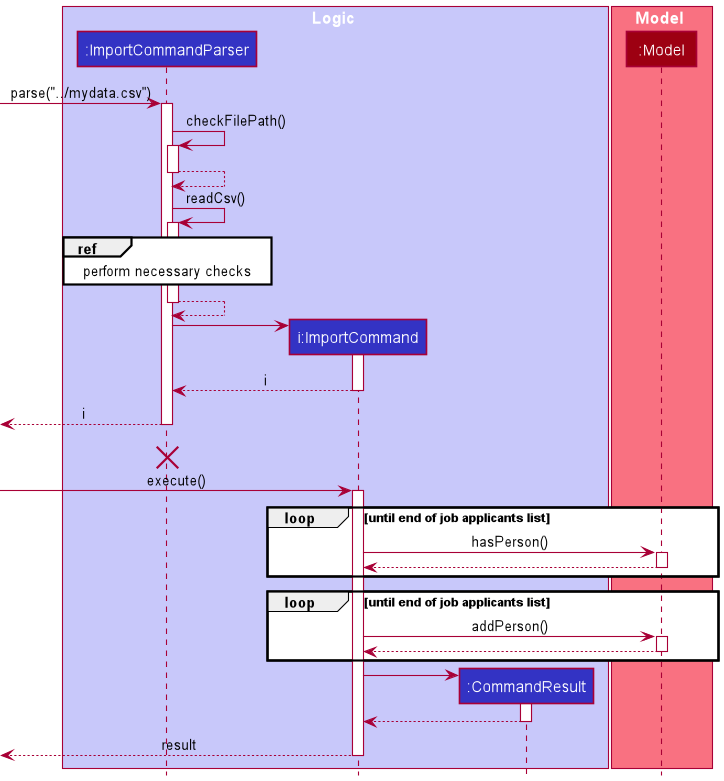

The diagram above was rendered by PlantUML. Its source (embedded in the PNG):
@startuml
!include style.puml

box Logic LOGIC_COLOR_T1
participant ":ImportCommandParser" as ImportCommandParser LOGIC_COLOR
participant "i:ImportCommand" as ImportCommand LOGIC_COLOR
participant ":CommandResult" as CommandResult LOGIC_COLOR
end box

box Model MODEL_COLOR_T1
participant ":Model" as Model MODEL_COLOR
end box

[-> ImportCommandParser : parse("../mydata.csv")
activate ImportCommandParser

ImportCommandParser -> ImportCommandParser : checkFilePath()
activate ImportCommandParser
ImportCommandParser --> ImportCommandParser
deactivate ImportCommandParser

ImportCommandParser -> ImportCommandParser : readCsv()
activate ImportCommandParser

ref over ImportCommandParser
perform necessary checks
end ref

ImportCommandParser --> ImportCommandParser
deactivate ImportCommandParser

create ImportCommand
ImportCommandParser -> ImportCommand
activate ImportCommand

ImportCommand --> ImportCommandParser : i
deactivate ImportCommand

[<-- ImportCommandParser : i
deactivate ImportCommandParser

[<-[hidden]- ImportCommandParser : e
destroy ImportCommandParser

[-> ImportCommand : execute()
activate ImportCommand

loop until end of job applicants list
ImportCommand -> Model : hasPerson()
activate Model
Model --> ImportCommand
deactivate Model
end

loop until end of job applicants list
ImportCommand -> Model : addPerson()
activate Model
Model --> ImportCommand
deactivate Model
end


create CommandResult
ImportCommand -> CommandResult
activate CommandResult

CommandResult --> ImportCommand
deactivate CommandResult

[<-- ImportCommand : result
deactivate ImportCommand

@enduml